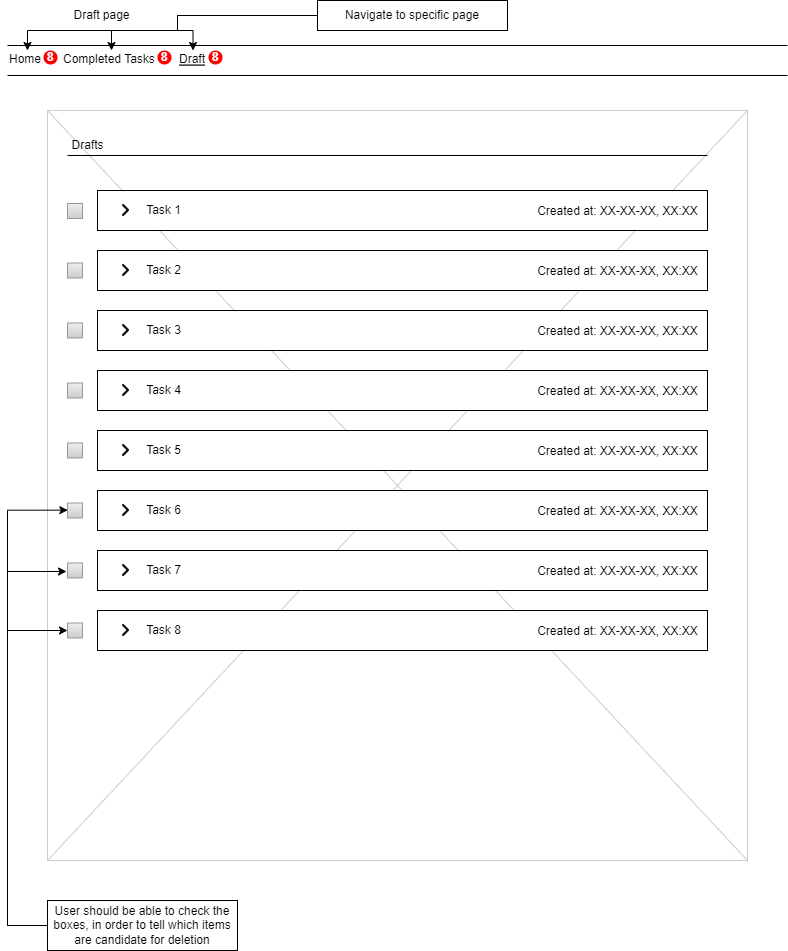

The diagram above was exported from draw.io. Its source (the exported page's mxGraphModel, read from the mxfile embedded in the PNG):
<mxGraphModel dx="1038" dy="641" grid="1" gridSize="10" guides="1" tooltips="1" connect="1" arrows="1" fold="1" page="1" pageScale="1" pageWidth="827" pageHeight="1169" math="0" shadow="0">
  <root>
    <mxCell id="0" />
    <mxCell id="1" parent="0" />
    <mxCell id="4uhIih6jhfCWlAKzDBYd-1" value="" style="verticalLabelPosition=bottom;verticalAlign=top;strokeWidth=1;shape=mxgraph.mockup.graphics.iconGrid;strokeColor=#CCCCCC;gridSize=1,1;" parent="1" vertex="1">
      <mxGeometry x="60" y="130" width="700" height="750" as="geometry" />
    </mxCell>
    <mxCell id="4uhIih6jhfCWlAKzDBYd-2" value="" style="line;strokeWidth=1" parent="1" vertex="1">
      <mxGeometry x="20" y="60" width="780" height="10" as="geometry" />
    </mxCell>
    <mxCell id="4uhIih6jhfCWlAKzDBYd-3" value="" style="line;strokeWidth=1" parent="1" vertex="1">
      <mxGeometry x="20" y="90" width="780" height="10" as="geometry" />
    </mxCell>
    <mxCell id="4uhIih6jhfCWlAKzDBYd-4" value="Home" style="text;spacingTop=-5;" parent="1" vertex="1">
      <mxGeometry x="20" y="70" width="40" height="20" as="geometry" />
    </mxCell>
    <mxCell id="4uhIih6jhfCWlAKzDBYd-5" value="Completed Tasks" style="text;spacingTop=-5;" parent="1" vertex="1">
      <mxGeometry x="74" y="70" width="100" height="20" as="geometry" />
    </mxCell>
    <mxCell id="4uhIih6jhfCWlAKzDBYd-6" value="Draft page" style="text;html=1;align=center;verticalAlign=middle;resizable=0;points=[];autosize=1;strokeColor=none;fillColor=none;" parent="1" vertex="1">
      <mxGeometry x="74" y="20" width="80" height="30" as="geometry" />
    </mxCell>
    <mxCell id="4uhIih6jhfCWlAKzDBYd-7" value="Draft" style="text;spacingTop=-5;fontStyle=4" parent="1" vertex="1">
      <mxGeometry x="190" y="70" width="31" height="20" as="geometry" />
    </mxCell>
    <mxCell id="4uhIih6jhfCWlAKzDBYd-8" value="" style="line;strokeWidth=1" parent="1" vertex="1">
      <mxGeometry x="80" y="170" width="640" height="10" as="geometry" />
    </mxCell>
    <mxCell id="4uhIih6jhfCWlAKzDBYd-9" value="Drafts" style="text;html=1;align=center;verticalAlign=middle;resizable=0;points=[];autosize=1;strokeColor=none;fillColor=none;" parent="1" vertex="1">
      <mxGeometry x="70" y="150" width="60" height="30" as="geometry" />
    </mxCell>
    <mxCell id="4uhIih6jhfCWlAKzDBYd-10" value="" style="strokeWidth=1;shadow=0;dashed=0;align=center;html=1;shape=mxgraph.mockup.forms.rrect;rSize=0;fillColor=#eeeeee;strokeColor=#999999;gradientColor=#cccccc;align=left;spacingLeft=4;fontSize=17;fontColor=#666666;labelPosition=right;" parent="1" vertex="1">
      <mxGeometry x="80" y="223" width="15" height="15" as="geometry" />
    </mxCell>
    <mxCell id="4uhIih6jhfCWlAKzDBYd-11" value="" style="group" parent="1" vertex="1" connectable="0">
      <mxGeometry x="110" y="210" width="610" height="40" as="geometry" />
    </mxCell>
    <mxCell id="4uhIih6jhfCWlAKzDBYd-12" value="" style="rounded=0;whiteSpace=wrap;html=1;" parent="4uhIih6jhfCWlAKzDBYd-11" vertex="1">
      <mxGeometry width="610" height="40" as="geometry" />
    </mxCell>
    <mxCell id="4uhIih6jhfCWlAKzDBYd-13" value="" style="editableCssRules=path;shape=image;aspect=fixed;image=data:image/svg+xml,(base64 omitted: 684 chars);connectable=0;movable=1;verticalLabelPosition=bottom;resizable=1;rotatable=0;cloneable=0;deletable=1;recursiveResize=0;imageBackground=none;verticalAlign=top;" parent="4uhIih6jhfCWlAKzDBYd-11" vertex="1">
      <mxGeometry x="20" y="12" width="16" height="16" as="geometry" />
    </mxCell>
    <mxCell id="4uhIih6jhfCWlAKzDBYd-14" value="Task 1" style="text;html=1;align=center;verticalAlign=middle;resizable=0;points=[];autosize=1;strokeColor=none;fillColor=none;" parent="4uhIih6jhfCWlAKzDBYd-11" vertex="1">
      <mxGeometry x="36" y="5" width="60" height="30" as="geometry" />
    </mxCell>
    <mxCell id="4uhIih6jhfCWlAKzDBYd-15" value="Created at: XX-XX-XX, XX:XX" style="text;html=1;align=center;verticalAlign=middle;resizable=0;points=[];autosize=1;strokeColor=none;fillColor=none;" parent="4uhIih6jhfCWlAKzDBYd-11" vertex="1">
      <mxGeometry x="430" y="5.5" width="180" height="30" as="geometry" />
    </mxCell>
    <mxCell id="4uhIih6jhfCWlAKzDBYd-16" value="" style="group" parent="1" vertex="1" connectable="0">
      <mxGeometry x="110" y="270" width="610" height="40" as="geometry" />
    </mxCell>
    <mxCell id="4uhIih6jhfCWlAKzDBYd-17" value="" style="rounded=0;whiteSpace=wrap;html=1;" parent="4uhIih6jhfCWlAKzDBYd-16" vertex="1">
      <mxGeometry width="610" height="40" as="geometry" />
    </mxCell>
    <mxCell id="4uhIih6jhfCWlAKzDBYd-18" value="" style="editableCssRules=path;shape=image;aspect=fixed;image=data:image/svg+xml,(base64 omitted: 684 chars);connectable=0;movable=1;verticalLabelPosition=bottom;resizable=1;rotatable=0;cloneable=0;deletable=1;recursiveResize=0;imageBackground=none;verticalAlign=top;" parent="4uhIih6jhfCWlAKzDBYd-16" vertex="1">
      <mxGeometry x="20" y="12" width="16" height="16" as="geometry" />
    </mxCell>
    <mxCell id="4uhIih6jhfCWlAKzDBYd-19" value="Task 2" style="text;html=1;align=center;verticalAlign=middle;resizable=0;points=[];autosize=1;strokeColor=none;fillColor=none;" parent="4uhIih6jhfCWlAKzDBYd-16" vertex="1">
      <mxGeometry x="36" y="5" width="60" height="30" as="geometry" />
    </mxCell>
    <mxCell id="4uhIih6jhfCWlAKzDBYd-20" value="Created at: XX-XX-XX, XX:XX" style="text;html=1;align=center;verticalAlign=middle;resizable=0;points=[];autosize=1;strokeColor=none;fillColor=none;" parent="4uhIih6jhfCWlAKzDBYd-16" vertex="1">
      <mxGeometry x="430" y="5.5" width="180" height="30" as="geometry" />
    </mxCell>
    <mxCell id="4uhIih6jhfCWlAKzDBYd-21" value="" style="strokeWidth=1;shadow=0;dashed=0;align=center;html=1;shape=mxgraph.mockup.forms.rrect;rSize=0;fillColor=#eeeeee;strokeColor=#999999;gradientColor=#cccccc;align=left;spacingLeft=4;fontSize=17;fontColor=#666666;labelPosition=right;" parent="1" vertex="1">
      <mxGeometry x="80" y="282.5" width="15" height="15" as="geometry" />
    </mxCell>
    <mxCell id="4uhIih6jhfCWlAKzDBYd-22" value="" style="group" parent="1" vertex="1" connectable="0">
      <mxGeometry x="110" y="330" width="610" height="40" as="geometry" />
    </mxCell>
    <mxCell id="4uhIih6jhfCWlAKzDBYd-23" value="" style="rounded=0;whiteSpace=wrap;html=1;" parent="4uhIih6jhfCWlAKzDBYd-22" vertex="1">
      <mxGeometry width="610" height="40" as="geometry" />
    </mxCell>
    <mxCell id="4uhIih6jhfCWlAKzDBYd-24" value="" style="editableCssRules=path;shape=image;aspect=fixed;image=data:image/svg+xml,(base64 omitted: 684 chars);connectable=0;movable=1;verticalLabelPosition=bottom;resizable=1;rotatable=0;cloneable=0;deletable=1;recursiveResize=0;imageBackground=none;verticalAlign=top;" parent="4uhIih6jhfCWlAKzDBYd-22" vertex="1">
      <mxGeometry x="20" y="12" width="16" height="16" as="geometry" />
    </mxCell>
    <mxCell id="4uhIih6jhfCWlAKzDBYd-25" value="Task 3" style="text;html=1;align=center;verticalAlign=middle;resizable=0;points=[];autosize=1;strokeColor=none;fillColor=none;" parent="4uhIih6jhfCWlAKzDBYd-22" vertex="1">
      <mxGeometry x="36" y="5" width="60" height="30" as="geometry" />
    </mxCell>
    <mxCell id="4uhIih6jhfCWlAKzDBYd-26" value="Created at: XX-XX-XX, XX:XX" style="text;html=1;align=center;verticalAlign=middle;resizable=0;points=[];autosize=1;strokeColor=none;fillColor=none;" parent="4uhIih6jhfCWlAKzDBYd-22" vertex="1">
      <mxGeometry x="430" y="5.5" width="180" height="30" as="geometry" />
    </mxCell>
    <mxCell id="4uhIih6jhfCWlAKzDBYd-27" value="" style="strokeWidth=1;shadow=0;dashed=0;align=center;html=1;shape=mxgraph.mockup.forms.rrect;rSize=0;fillColor=#eeeeee;strokeColor=#999999;gradientColor=#cccccc;align=left;spacingLeft=4;fontSize=17;fontColor=#666666;labelPosition=right;" parent="1" vertex="1">
      <mxGeometry x="80" y="342.5" width="15" height="15" as="geometry" />
    </mxCell>
    <mxCell id="4uhIih6jhfCWlAKzDBYd-28" value="" style="group" parent="1" vertex="1" connectable="0">
      <mxGeometry x="110" y="510" width="610" height="40" as="geometry" />
    </mxCell>
    <mxCell id="4uhIih6jhfCWlAKzDBYd-29" value="" style="rounded=0;whiteSpace=wrap;html=1;" parent="4uhIih6jhfCWlAKzDBYd-28" vertex="1">
      <mxGeometry width="610" height="40" as="geometry" />
    </mxCell>
    <mxCell id="4uhIih6jhfCWlAKzDBYd-30" value="" style="editableCssRules=path;shape=image;aspect=fixed;image=data:image/svg+xml,(base64 omitted: 684 chars);connectable=0;movable=1;verticalLabelPosition=bottom;resizable=1;rotatable=0;cloneable=0;deletable=1;recursiveResize=0;imageBackground=none;verticalAlign=top;" parent="4uhIih6jhfCWlAKzDBYd-28" vertex="1">
      <mxGeometry x="20" y="12" width="16" height="16" as="geometry" />
    </mxCell>
    <mxCell id="4uhIih6jhfCWlAKzDBYd-31" value="Task 6" style="text;html=1;align=center;verticalAlign=middle;resizable=0;points=[];autosize=1;strokeColor=none;fillColor=none;" parent="4uhIih6jhfCWlAKzDBYd-28" vertex="1">
      <mxGeometry x="36" y="5" width="60" height="30" as="geometry" />
    </mxCell>
    <mxCell id="4uhIih6jhfCWlAKzDBYd-32" value="Created at: XX-XX-XX, XX:XX" style="text;html=1;align=center;verticalAlign=middle;resizable=0;points=[];autosize=1;strokeColor=none;fillColor=none;" parent="4uhIih6jhfCWlAKzDBYd-28" vertex="1">
      <mxGeometry x="430" y="5.5" width="180" height="30" as="geometry" />
    </mxCell>
    <mxCell id="4uhIih6jhfCWlAKzDBYd-33" value="" style="group" parent="1" vertex="1" connectable="0">
      <mxGeometry x="110" y="450" width="610" height="40" as="geometry" />
    </mxCell>
    <mxCell id="4uhIih6jhfCWlAKzDBYd-34" value="" style="rounded=0;whiteSpace=wrap;html=1;" parent="4uhIih6jhfCWlAKzDBYd-33" vertex="1">
      <mxGeometry width="610" height="40" as="geometry" />
    </mxCell>
    <mxCell id="4uhIih6jhfCWlAKzDBYd-35" value="" style="editableCssRules=path;shape=image;aspect=fixed;image=data:image/svg+xml,(base64 omitted: 684 chars);connectable=0;movable=1;verticalLabelPosition=bottom;resizable=1;rotatable=0;cloneable=0;deletable=1;recursiveResize=0;imageBackground=none;verticalAlign=top;" parent="4uhIih6jhfCWlAKzDBYd-33" vertex="1">
      <mxGeometry x="20" y="12" width="16" height="16" as="geometry" />
    </mxCell>
    <mxCell id="4uhIih6jhfCWlAKzDBYd-36" value="Task 5" style="text;html=1;align=center;verticalAlign=middle;resizable=0;points=[];autosize=1;strokeColor=none;fillColor=none;" parent="4uhIih6jhfCWlAKzDBYd-33" vertex="1">
      <mxGeometry x="36" y="5" width="60" height="30" as="geometry" />
    </mxCell>
    <mxCell id="4uhIih6jhfCWlAKzDBYd-37" value="Created at: XX-XX-XX, XX:XX" style="text;html=1;align=center;verticalAlign=middle;resizable=0;points=[];autosize=1;strokeColor=none;fillColor=none;" parent="4uhIih6jhfCWlAKzDBYd-33" vertex="1">
      <mxGeometry x="430" y="5.5" width="180" height="30" as="geometry" />
    </mxCell>
    <mxCell id="4uhIih6jhfCWlAKzDBYd-38" value="" style="group" parent="1" vertex="1" connectable="0">
      <mxGeometry x="110" y="390" width="610" height="40" as="geometry" />
    </mxCell>
    <mxCell id="4uhIih6jhfCWlAKzDBYd-39" value="" style="rounded=0;whiteSpace=wrap;html=1;" parent="4uhIih6jhfCWlAKzDBYd-38" vertex="1">
      <mxGeometry width="610" height="40" as="geometry" />
    </mxCell>
    <mxCell id="4uhIih6jhfCWlAKzDBYd-40" value="" style="editableCssRules=path;shape=image;aspect=fixed;image=data:image/svg+xml,(base64 omitted: 684 chars);connectable=0;movable=1;verticalLabelPosition=bottom;resizable=1;rotatable=0;cloneable=0;deletable=1;recursiveResize=0;imageBackground=none;verticalAlign=top;" parent="4uhIih6jhfCWlAKzDBYd-38" vertex="1">
      <mxGeometry x="20" y="12" width="16" height="16" as="geometry" />
    </mxCell>
    <mxCell id="4uhIih6jhfCWlAKzDBYd-41" value="Task 4" style="text;html=1;align=center;verticalAlign=middle;resizable=0;points=[];autosize=1;strokeColor=none;fillColor=none;" parent="4uhIih6jhfCWlAKzDBYd-38" vertex="1">
      <mxGeometry x="36" y="5" width="60" height="30" as="geometry" />
    </mxCell>
    <mxCell id="4uhIih6jhfCWlAKzDBYd-42" value="Created at: XX-XX-XX, XX:XX" style="text;html=1;align=center;verticalAlign=middle;resizable=0;points=[];autosize=1;strokeColor=none;fillColor=none;" parent="4uhIih6jhfCWlAKzDBYd-38" vertex="1">
      <mxGeometry x="430" y="5.5" width="180" height="30" as="geometry" />
    </mxCell>
    <mxCell id="4uhIih6jhfCWlAKzDBYd-43" value="" style="group" parent="1" vertex="1" connectable="0">
      <mxGeometry x="110" y="570" width="610" height="40" as="geometry" />
    </mxCell>
    <mxCell id="4uhIih6jhfCWlAKzDBYd-44" value="" style="rounded=0;whiteSpace=wrap;html=1;" parent="4uhIih6jhfCWlAKzDBYd-43" vertex="1">
      <mxGeometry width="610" height="40" as="geometry" />
    </mxCell>
    <mxCell id="4uhIih6jhfCWlAKzDBYd-45" value="" style="editableCssRules=path;shape=image;aspect=fixed;image=data:image/svg+xml,(base64 omitted: 684 chars);connectable=0;movable=1;verticalLabelPosition=bottom;resizable=1;rotatable=0;cloneable=0;deletable=1;recursiveResize=0;imageBackground=none;verticalAlign=top;" parent="4uhIih6jhfCWlAKzDBYd-43" vertex="1">
      <mxGeometry x="20" y="12" width="16" height="16" as="geometry" />
    </mxCell>
    <mxCell id="4uhIih6jhfCWlAKzDBYd-46" value="Task 7" style="text;html=1;align=center;verticalAlign=middle;resizable=0;points=[];autosize=1;strokeColor=none;fillColor=none;" parent="4uhIih6jhfCWlAKzDBYd-43" vertex="1">
      <mxGeometry x="36" y="5" width="60" height="30" as="geometry" />
    </mxCell>
    <mxCell id="4uhIih6jhfCWlAKzDBYd-47" value="Created at: XX-XX-XX, XX:XX" style="text;html=1;align=center;verticalAlign=middle;resizable=0;points=[];autosize=1;strokeColor=none;fillColor=none;" parent="4uhIih6jhfCWlAKzDBYd-43" vertex="1">
      <mxGeometry x="430" y="5.5" width="180" height="30" as="geometry" />
    </mxCell>
    <mxCell id="4uhIih6jhfCWlAKzDBYd-48" value="" style="strokeWidth=1;shadow=0;dashed=0;align=center;html=1;shape=mxgraph.mockup.forms.rrect;rSize=0;fillColor=#eeeeee;strokeColor=#999999;gradientColor=#cccccc;align=left;spacingLeft=4;fontSize=17;fontColor=#666666;labelPosition=right;" parent="1" vertex="1">
      <mxGeometry x="80" y="402.5" width="15" height="15" as="geometry" />
    </mxCell>
    <mxCell id="4uhIih6jhfCWlAKzDBYd-49" value="" style="strokeWidth=1;shadow=0;dashed=0;align=center;html=1;shape=mxgraph.mockup.forms.rrect;rSize=0;fillColor=#eeeeee;strokeColor=#999999;gradientColor=#cccccc;align=left;spacingLeft=4;fontSize=17;fontColor=#666666;labelPosition=right;" parent="1" vertex="1">
      <mxGeometry x="80" y="462.5" width="15" height="15" as="geometry" />
    </mxCell>
    <mxCell id="4uhIih6jhfCWlAKzDBYd-50" value="" style="strokeWidth=1;shadow=0;dashed=0;align=center;html=1;shape=mxgraph.mockup.forms.rrect;rSize=0;fillColor=#eeeeee;strokeColor=#999999;gradientColor=#cccccc;align=left;spacingLeft=4;fontSize=17;fontColor=#666666;labelPosition=right;" parent="1" vertex="1">
      <mxGeometry x="80" y="522.5" width="15" height="15" as="geometry" />
    </mxCell>
    <mxCell id="4uhIih6jhfCWlAKzDBYd-51" value="" style="strokeWidth=1;shadow=0;dashed=0;align=center;html=1;shape=mxgraph.mockup.forms.rrect;rSize=0;fillColor=#eeeeee;strokeColor=#999999;gradientColor=#cccccc;align=left;spacingLeft=4;fontSize=17;fontColor=#666666;labelPosition=right;" parent="1" vertex="1">
      <mxGeometry x="80" y="582.5" width="15" height="15" as="geometry" />
    </mxCell>
    <mxCell id="4uhIih6jhfCWlAKzDBYd-52" value="" style="group" parent="1" vertex="1" connectable="0">
      <mxGeometry x="110" y="630" width="610" height="40" as="geometry" />
    </mxCell>
    <mxCell id="4uhIih6jhfCWlAKzDBYd-53" value="" style="rounded=0;whiteSpace=wrap;html=1;" parent="4uhIih6jhfCWlAKzDBYd-52" vertex="1">
      <mxGeometry width="610" height="40" as="geometry" />
    </mxCell>
    <mxCell id="4uhIih6jhfCWlAKzDBYd-54" value="" style="editableCssRules=path;shape=image;aspect=fixed;image=data:image/svg+xml,(base64 omitted: 684 chars);connectable=0;movable=1;verticalLabelPosition=bottom;resizable=1;rotatable=0;cloneable=0;deletable=1;recursiveResize=0;imageBackground=none;verticalAlign=top;" parent="4uhIih6jhfCWlAKzDBYd-52" vertex="1">
      <mxGeometry x="20" y="12" width="16" height="16" as="geometry" />
    </mxCell>
    <mxCell id="4uhIih6jhfCWlAKzDBYd-55" value="Task 8" style="text;html=1;align=center;verticalAlign=middle;resizable=0;points=[];autosize=1;strokeColor=none;fillColor=none;" parent="4uhIih6jhfCWlAKzDBYd-52" vertex="1">
      <mxGeometry x="36" y="5" width="60" height="30" as="geometry" />
    </mxCell>
    <mxCell id="4uhIih6jhfCWlAKzDBYd-56" value="Created at: XX-XX-XX, XX:XX" style="text;html=1;align=center;verticalAlign=middle;resizable=0;points=[];autosize=1;strokeColor=none;fillColor=none;" parent="4uhIih6jhfCWlAKzDBYd-52" vertex="1">
      <mxGeometry x="430" y="5.5" width="180" height="30" as="geometry" />
    </mxCell>
    <mxCell id="4uhIih6jhfCWlAKzDBYd-62" value="" style="strokeWidth=1;shadow=0;dashed=0;align=center;html=1;shape=mxgraph.mockup.forms.rrect;rSize=0;fillColor=#eeeeee;strokeColor=#999999;gradientColor=#cccccc;align=left;spacingLeft=4;fontSize=17;fontColor=#666666;labelPosition=right;" parent="1" vertex="1">
      <mxGeometry x="80" y="642.5" width="15" height="15" as="geometry" />
    </mxCell>
    <mxCell id="uO9iCBw48fJJ-CyORJay-1" style="edgeStyle=orthogonalEdgeStyle;rounded=0;orthogonalLoop=1;jettySize=auto;html=1;exitX=0;exitY=0.5;exitDx=0;exitDy=0;entryX=0.5;entryY=0;entryDx=0;entryDy=0;" parent="1" source="uO9iCBw48fJJ-CyORJay-3" edge="1">
      <mxGeometry relative="1" as="geometry">
        <mxPoint x="40" y="70" as="targetPoint" />
        <Array as="points">
          <mxPoint x="190" y="35" />
          <mxPoint x="190" y="50" />
          <mxPoint x="40" y="50" />
        </Array>
      </mxGeometry>
    </mxCell>
    <mxCell id="uO9iCBw48fJJ-CyORJay-2" style="edgeStyle=orthogonalEdgeStyle;rounded=0;orthogonalLoop=1;jettySize=auto;html=1;entryX=0.5;entryY=0;entryDx=0;entryDy=0;exitX=0;exitY=0.5;exitDx=0;exitDy=0;" parent="1" source="uO9iCBw48fJJ-CyORJay-3" target="4uhIih6jhfCWlAKzDBYd-5" edge="1">
      <mxGeometry relative="1" as="geometry">
        <mxPoint x="110" y="70" as="targetPoint" />
        <Array as="points">
          <mxPoint x="190" y="35" />
          <mxPoint x="190" y="50" />
          <mxPoint x="124" y="50" />
        </Array>
      </mxGeometry>
    </mxCell>
    <mxCell id="uO9iCBw48fJJ-CyORJay-3" value="Navigate to specific page" style="text;html=1;strokeColor=default;fillColor=none;align=center;verticalAlign=middle;whiteSpace=wrap;rounded=0;" parent="1" vertex="1">
      <mxGeometry x="330" y="20" width="190" height="30" as="geometry" />
    </mxCell>
    <mxCell id="uO9iCBw48fJJ-CyORJay-4" style="edgeStyle=orthogonalEdgeStyle;rounded=0;orthogonalLoop=1;jettySize=auto;html=1;entryX=0.5;entryY=0;entryDx=0;entryDy=0;exitX=0;exitY=0.5;exitDx=0;exitDy=0;" parent="1" source="uO9iCBw48fJJ-CyORJay-3" target="4uhIih6jhfCWlAKzDBYd-7" edge="1">
      <mxGeometry relative="1" as="geometry">
        <mxPoint x="340" y="45" as="sourcePoint" />
        <mxPoint x="170" y="70" as="targetPoint" />
        <Array as="points">
          <mxPoint x="190" y="35" />
          <mxPoint x="190" y="50" />
          <mxPoint x="206" y="50" />
        </Array>
      </mxGeometry>
    </mxCell>
    <mxCell id="QSo2jkIWEDQxOC-X2KYL-2" value="8" style="ellipse;whiteSpace=wrap;html=1;aspect=fixed;fillColor=#FF0000;strokeColor=none;fontColor=#FFFFFF;fontStyle=1" parent="1" vertex="1">
      <mxGeometry x="56" y="70" width="14" height="14" as="geometry" />
    </mxCell>
    <mxCell id="QSo2jkIWEDQxOC-X2KYL-3" value="8" style="ellipse;whiteSpace=wrap;html=1;aspect=fixed;fillColor=#FF0000;strokeColor=none;fontColor=#FFFFFF;fontStyle=1" parent="1" vertex="1">
      <mxGeometry x="170" y="70" width="14" height="14" as="geometry" />
    </mxCell>
    <mxCell id="QSo2jkIWEDQxOC-X2KYL-4" value="8" style="ellipse;whiteSpace=wrap;html=1;aspect=fixed;fillColor=#FF0000;strokeColor=none;fontColor=#FFFFFF;fontStyle=1" parent="1" vertex="1">
      <mxGeometry x="221" y="70" width="14" height="14" as="geometry" />
    </mxCell>
    <mxCell id="dEDPTlidtksDPCpvk0up-1" value="User should be able to check the boxes, in order to tell which items are candidate for deletion" style="text;html=1;strokeColor=default;fillColor=none;align=center;verticalAlign=middle;whiteSpace=wrap;rounded=0;" parent="1" vertex="1">
      <mxGeometry x="60" y="920" width="190" height="50" as="geometry" />
    </mxCell>
    <mxCell id="dEDPTlidtksDPCpvk0up-2" style="edgeStyle=orthogonalEdgeStyle;rounded=0;orthogonalLoop=1;jettySize=auto;html=1;entryX=-0.067;entryY=0.567;entryDx=0;entryDy=0;entryPerimeter=0;exitX=0;exitY=0.5;exitDx=0;exitDy=0;" parent="1" source="dEDPTlidtksDPCpvk0up-1" target="4uhIih6jhfCWlAKzDBYd-51" edge="1">
      <mxGeometry relative="1" as="geometry">
        <mxPoint x="80" y="710" as="targetPoint" />
        <Array as="points">
          <mxPoint x="20" y="945" />
          <mxPoint x="20" y="591" />
        </Array>
      </mxGeometry>
    </mxCell>
    <mxCell id="dEDPTlidtksDPCpvk0up-3" style="edgeStyle=orthogonalEdgeStyle;rounded=0;orthogonalLoop=1;jettySize=auto;html=1;exitX=0;exitY=0.5;exitDx=0;exitDy=0;" parent="1" source="dEDPTlidtksDPCpvk0up-1" edge="1">
      <mxGeometry relative="1" as="geometry">
        <mxPoint x="70" y="1045" as="sourcePoint" />
        <mxPoint x="80" y="650" as="targetPoint" />
        <Array as="points">
          <mxPoint x="20" y="945" />
          <mxPoint x="20" y="650" />
        </Array>
      </mxGeometry>
    </mxCell>
    <mxCell id="dEDPTlidtksDPCpvk0up-4" style="edgeStyle=orthogonalEdgeStyle;rounded=0;orthogonalLoop=1;jettySize=auto;html=1;exitX=0;exitY=0.5;exitDx=0;exitDy=0;entryX=0.022;entryY=0.478;entryDx=0;entryDy=0;entryPerimeter=0;" parent="1" source="dEDPTlidtksDPCpvk0up-1" target="4uhIih6jhfCWlAKzDBYd-50" edge="1">
      <mxGeometry relative="1" as="geometry">
        <mxPoint x="70" y="1045" as="sourcePoint" />
        <mxPoint x="80" y="591" as="targetPoint" />
        <Array as="points">
          <mxPoint x="20" y="945" />
          <mxPoint x="20" y="530" />
        </Array>
      </mxGeometry>
    </mxCell>
  </root>
</mxGraphModel>